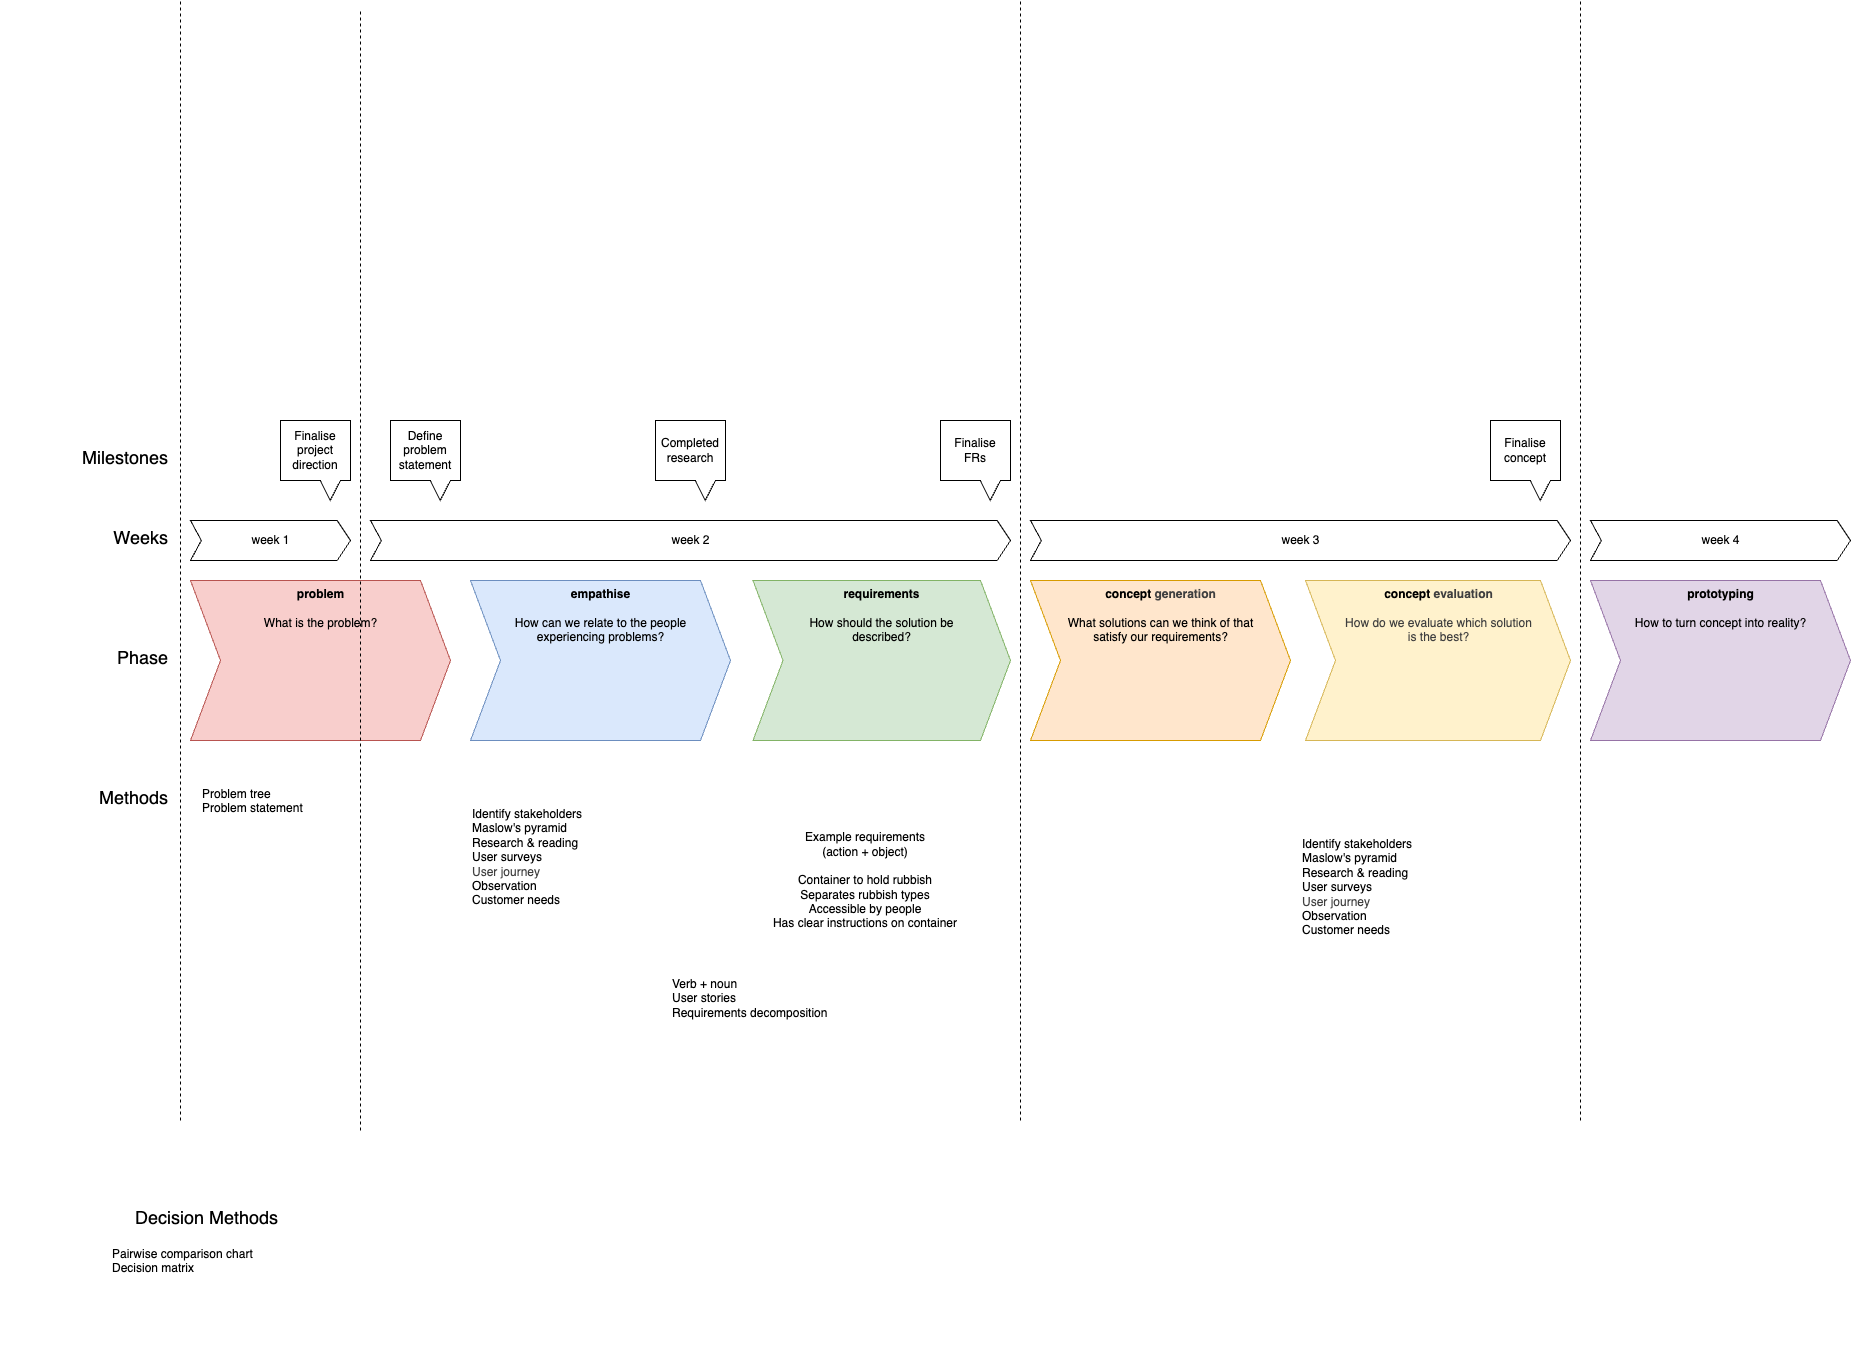

The diagram above was exported from draw.io. Its source (the exported page's mxGraphModel, read from the mxfile embedded in the PNG):
<mxGraphModel dx="1223" dy="2033" grid="1" gridSize="10" guides="1" tooltips="1" connect="1" arrows="1" fold="1" page="1" pageScale="1" pageWidth="827" pageHeight="1169" math="0" shadow="0">
  <root>
    <mxCell id="0" />
    <mxCell id="1" parent="0" />
    <mxCell id="2" value="&lt;b&gt;problem&lt;/b&gt;&lt;div&gt;&lt;br&gt;&lt;/div&gt;&lt;div&gt;What is the problem?&lt;/div&gt;" style="html=1;shadow=0;dashed=0;align=center;verticalAlign=top;shape=mxgraph.arrows2.arrow;dy=0;dx=30;notch=30;rotation=0;fillColor=#f8cecc;strokeColor=#b85450;" vertex="1" parent="1">
      <mxGeometry x="200" y="260" width="260" height="160" as="geometry" />
    </mxCell>
    <mxCell id="3" value="&lt;b&gt;empathise&lt;/b&gt;&lt;div&gt;&lt;br&gt;&lt;/div&gt;&lt;div&gt;How can we relate to the people&lt;/div&gt;&lt;div&gt;experiencing problems?&lt;/div&gt;" style="html=1;shadow=0;dashed=0;align=center;verticalAlign=top;shape=mxgraph.arrows2.arrow;dy=0;dx=30;notch=30;rotation=0;fillColor=#dae8fc;strokeColor=#6c8ebf;" vertex="1" parent="1">
      <mxGeometry x="480" y="260" width="260" height="160" as="geometry" />
    </mxCell>
    <mxCell id="4" value="&lt;b&gt;requirements&lt;/b&gt;&lt;div&gt;&lt;br&gt;&lt;/div&gt;&lt;div&gt;How should the solution be&lt;/div&gt;&lt;div&gt;described?&lt;/div&gt;" style="html=1;shadow=0;dashed=0;align=center;verticalAlign=top;shape=mxgraph.arrows2.arrow;dy=0;dx=30;notch=30;rotation=0;fillColor=#d5e8d4;strokeColor=#82b366;" vertex="1" parent="1">
      <mxGeometry x="762.5" y="260" width="257.5" height="160" as="geometry" />
    </mxCell>
    <mxCell id="5" value="&lt;b&gt;concept&amp;nbsp;&lt;span style=&quot;color: rgb(63, 63, 63); background-color: transparent;&quot;&gt;generation&lt;/span&gt;&lt;/b&gt;&lt;div&gt;&lt;br&gt;&lt;/div&gt;&lt;div&gt;What solutions can we think of that&lt;/div&gt;&lt;div&gt;satisfy our requirements?&lt;/div&gt;" style="html=1;shadow=0;dashed=0;align=center;verticalAlign=top;shape=mxgraph.arrows2.arrow;dy=0;dx=30;notch=30;rotation=0;fillColor=#ffe6cc;strokeColor=#d79b00;" vertex="1" parent="1">
      <mxGeometry x="1040" y="260" width="260" height="160" as="geometry" />
    </mxCell>
    <mxCell id="6" value="&lt;b&gt;concept&amp;nbsp;&lt;span style=&quot;color: rgb(63, 63, 63); background-color: transparent;&quot;&gt;evaluation&lt;/span&gt;&lt;/b&gt;&lt;div&gt;&lt;span style=&quot;color: rgb(63, 63, 63); background-color: transparent;&quot;&gt;&lt;br&gt;&lt;/span&gt;&lt;/div&gt;&lt;div&gt;&lt;span style=&quot;color: rgb(63, 63, 63); background-color: transparent;&quot;&gt;How do we evaluate which solution&lt;/span&gt;&lt;/div&gt;&lt;div&gt;&lt;span style=&quot;color: rgb(63, 63, 63); background-color: transparent;&quot;&gt;is the best?&lt;/span&gt;&lt;/div&gt;" style="html=1;shadow=0;dashed=0;align=center;verticalAlign=top;shape=mxgraph.arrows2.arrow;dy=0;dx=30;notch=30;rotation=0;fillColor=#fff2cc;strokeColor=#d6b656;" vertex="1" parent="1">
      <mxGeometry x="1315" y="260" width="265" height="160" as="geometry" />
    </mxCell>
    <mxCell id="7" value="&lt;b&gt;prototyping&lt;/b&gt;&lt;div&gt;&lt;br&gt;&lt;/div&gt;&lt;div&gt;How to turn concept into reality?&lt;/div&gt;" style="html=1;shadow=0;dashed=0;align=center;verticalAlign=top;shape=mxgraph.arrows2.arrow;dy=0;dx=30;notch=30;rotation=0;fillColor=#e1d5e7;strokeColor=#9673a6;" vertex="1" parent="1">
      <mxGeometry x="1600" y="260" width="260" height="160" as="geometry" />
    </mxCell>
    <mxCell id="16" value="week 1" style="html=1;shadow=0;dashed=0;align=center;verticalAlign=middle;shape=mxgraph.arrows2.arrow;dy=0;dx=13.33;notch=10.83;rotation=0;" vertex="1" parent="1">
      <mxGeometry x="200" y="200" width="160" height="40" as="geometry" />
    </mxCell>
    <mxCell id="28" value="week 2" style="html=1;shadow=0;dashed=0;align=center;verticalAlign=middle;shape=mxgraph.arrows2.arrow;dy=0;dx=13.33;notch=10.83;rotation=0;" vertex="1" parent="1">
      <mxGeometry x="380" y="200" width="640" height="40" as="geometry" />
    </mxCell>
    <mxCell id="29" value="week 3" style="html=1;shadow=0;dashed=0;align=center;verticalAlign=middle;shape=mxgraph.arrows2.arrow;dy=0;dx=13.33;notch=10.83;rotation=0;" vertex="1" parent="1">
      <mxGeometry x="1040" y="200" width="540" height="40" as="geometry" />
    </mxCell>
    <mxCell id="31" value="week 4" style="html=1;shadow=0;dashed=0;align=center;verticalAlign=middle;shape=mxgraph.arrows2.arrow;dy=0;dx=13.33;notch=10.83;rotation=0;" vertex="1" parent="1">
      <mxGeometry x="1600" y="200" width="260" height="40" as="geometry" />
    </mxCell>
    <mxCell id="35" value="Milestones" style="text;html=1;align=right;verticalAlign=top;whiteSpace=wrap;rounded=0;fontStyle=0;fontSize=18;" vertex="1" parent="1">
      <mxGeometry x="60" y="120" width="120" height="40" as="geometry" />
    </mxCell>
    <mxCell id="36" value="Weeks" style="text;html=1;align=right;verticalAlign=top;whiteSpace=wrap;rounded=0;fontStyle=0;fontSize=18;" vertex="1" parent="1">
      <mxGeometry x="60" y="200" width="120" height="40" as="geometry" />
    </mxCell>
    <mxCell id="37" value="Phase" style="text;html=1;align=right;verticalAlign=top;whiteSpace=wrap;rounded=0;fontStyle=0;fontSize=18;" vertex="1" parent="1">
      <mxGeometry x="60" y="320" width="120" height="40" as="geometry" />
    </mxCell>
    <mxCell id="39" value="" style="endArrow=none;dashed=1;html=1;" edge="1" parent="1">
      <mxGeometry width="50" height="50" relative="1" as="geometry">
        <mxPoint x="190" y="800" as="sourcePoint" />
        <mxPoint x="190" y="-320" as="targetPoint" />
      </mxGeometry>
    </mxCell>
    <mxCell id="40" value="" style="endArrow=none;dashed=1;html=1;" edge="1" parent="1">
      <mxGeometry width="50" height="50" relative="1" as="geometry">
        <mxPoint x="370" y="810" as="sourcePoint" />
        <mxPoint x="370" y="-310" as="targetPoint" />
      </mxGeometry>
    </mxCell>
    <mxCell id="41" value="" style="endArrow=none;dashed=1;html=1;" edge="1" parent="1">
      <mxGeometry width="50" height="50" relative="1" as="geometry">
        <mxPoint x="1030" y="800" as="sourcePoint" />
        <mxPoint x="1030" y="-320" as="targetPoint" />
      </mxGeometry>
    </mxCell>
    <mxCell id="42" value="" style="endArrow=none;dashed=1;html=1;" edge="1" parent="1">
      <mxGeometry width="50" height="50" relative="1" as="geometry">
        <mxPoint x="1590" y="800" as="sourcePoint" />
        <mxPoint x="1590" y="-320" as="targetPoint" />
      </mxGeometry>
    </mxCell>
    <mxCell id="43" value="Methods" style="text;html=1;align=right;verticalAlign=top;whiteSpace=wrap;rounded=0;fontStyle=0;fontSize=18;" vertex="1" parent="1">
      <mxGeometry x="60" y="460" width="120" height="40" as="geometry" />
    </mxCell>
    <mxCell id="44" value="Problem tree&lt;div&gt;Problem statement&lt;/div&gt;" style="text;html=1;align=left;verticalAlign=top;whiteSpace=wrap;rounded=0;" vertex="1" parent="1">
      <mxGeometry x="210" y="460" width="260" height="80" as="geometry" />
    </mxCell>
    <mxCell id="45" value="&lt;div&gt;Identify stakeholders&lt;/div&gt;&lt;a href=&quot;data:page/id,WFlrGRD5GLz9ZqU2Nfv2&quot;&gt;Maslow's pyramid&lt;/a&gt;&lt;div&gt;Research &amp;amp; reading&lt;/div&gt;&lt;div&gt;User surveys&lt;/div&gt;&lt;div&gt;&lt;span style=&quot;color: rgb(63, 63, 63);&quot;&gt;User journey&lt;/span&gt;&lt;/div&gt;&lt;div&gt;Observation&lt;/div&gt;&lt;div&gt;Customer needs&lt;/div&gt;" style="text;html=1;align=left;verticalAlign=top;whiteSpace=wrap;rounded=0;" vertex="1" parent="1">
      <mxGeometry x="480" y="480" width="260" height="120" as="geometry" />
    </mxCell>
    <mxCell id="47" value="Example requirements&lt;div&gt;(action + object)&lt;/div&gt;&lt;div&gt;&lt;br&gt;&lt;/div&gt;&lt;div&gt;Container to hold rubbish&lt;/div&gt;&lt;div&gt;Separates rubbish types&lt;/div&gt;&lt;div&gt;Accessible by people&lt;/div&gt;&lt;div&gt;Has clear instructions on container&lt;/div&gt;" style="text;html=1;align=center;verticalAlign=middle;whiteSpace=wrap;rounded=0;" vertex="1" parent="1">
      <mxGeometry x="770" y="510" width="210" height="100" as="geometry" />
    </mxCell>
    <mxCell id="49" value="&lt;div&gt;Verb + noun&lt;/div&gt;&lt;div&gt;User stories&lt;/div&gt;Requirements decomposition" style="text;html=1;align=left;verticalAlign=top;whiteSpace=wrap;rounded=0;" vertex="1" parent="1">
      <mxGeometry x="680" y="650" width="260" height="120" as="geometry" />
    </mxCell>
    <mxCell id="53" value="Define problem statement" style="shape=callout;whiteSpace=wrap;html=1;perimeter=calloutPerimeter;position2=0.71;size=20;position=0.57;rotation=0;base=20;" vertex="1" parent="1">
      <mxGeometry x="400" y="100" width="70" height="80" as="geometry" />
    </mxCell>
    <mxCell id="56" value="Finalise project direction" style="shape=callout;whiteSpace=wrap;html=1;perimeter=calloutPerimeter;position2=0.71;size=20;position=0.57;rotation=0;base=20;" vertex="1" parent="1">
      <mxGeometry x="290" y="100" width="70" height="80" as="geometry" />
    </mxCell>
    <mxCell id="57" value="Completed research" style="shape=callout;whiteSpace=wrap;html=1;perimeter=calloutPerimeter;position2=0.71;size=20;position=0.57;rotation=0;base=20;" vertex="1" parent="1">
      <mxGeometry x="665" y="100" width="70" height="80" as="geometry" />
    </mxCell>
    <mxCell id="58" value="Finalise&lt;div&gt;FRs&lt;/div&gt;" style="shape=callout;whiteSpace=wrap;html=1;perimeter=calloutPerimeter;position2=0.71;size=20;position=0.57;rotation=0;base=20;" vertex="1" parent="1">
      <mxGeometry x="950" y="100" width="70" height="80" as="geometry" />
    </mxCell>
    <mxCell id="60" value="Finalise concept" style="shape=callout;whiteSpace=wrap;html=1;perimeter=calloutPerimeter;position2=0.71;size=20;position=0.57;rotation=0;base=20;" vertex="1" parent="1">
      <mxGeometry x="1500" y="100" width="70" height="80" as="geometry" />
    </mxCell>
    <mxCell id="61" value="&lt;div&gt;Identify stakeholders&lt;/div&gt;Maslow's pyramid&lt;div&gt;Research &amp;amp; reading&lt;/div&gt;&lt;div&gt;User surveys&lt;/div&gt;&lt;div&gt;&lt;span style=&quot;color: rgb(63, 63, 63);&quot;&gt;User journey&lt;/span&gt;&lt;/div&gt;&lt;div&gt;Observation&lt;/div&gt;&lt;div&gt;Customer needs&lt;/div&gt;" style="text;html=1;align=left;verticalAlign=top;whiteSpace=wrap;rounded=0;" vertex="1" parent="1">
      <mxGeometry x="1310" y="510" width="260" height="120" as="geometry" />
    </mxCell>
    <mxCell id="btDtJQa2Li-g6ta1I6nM-61" value="&lt;a href=&quot;data:page/id,Jfxv_jzImTgZCfAA8_Uq&quot;&gt;Pairwise comparison chart&lt;/a&gt;&lt;div&gt;Decision matrix&lt;/div&gt;" style="text;html=1;align=left;verticalAlign=top;whiteSpace=wrap;rounded=0;" vertex="1" parent="1">
      <mxGeometry x="120" y="920" width="240" height="120" as="geometry" />
    </mxCell>
    <mxCell id="btDtJQa2Li-g6ta1I6nM-62" value="Decision Methods" style="text;html=1;align=right;verticalAlign=top;whiteSpace=wrap;rounded=0;fontStyle=0;fontSize=18;" vertex="1" parent="1">
      <mxGeometry x="10" y="880" width="280" height="40" as="geometry" />
    </mxCell>
  </root>
</mxGraphModel>